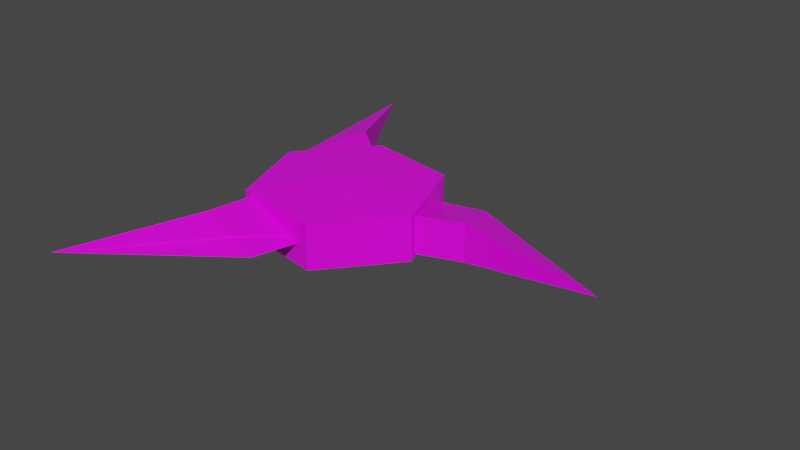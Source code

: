 # Source: sharp.blend  (saved by Blender 2.92.15; exported with 4.5.12 LTS)
import bpy
from mathutils import Matrix  # noqa: F401  (used for matrix-valued properties, if any)

bpy.ops.wm.read_factory_settings(use_empty=True)
scene = bpy.context.scene
scene.name = 'Scene'

# ---- collections
col_collection = bpy.data.collections.new('Collection'); scene.collection.children.link(col_collection)

# ---- images (referenced by path relative to the original .blend; pixels are not part of the script)
import os
ASSET_DIR = os.environ.get("B2B_ASSET_DIR", "")  # directory of the original .blend (textures are referenced by path, not embedded)
HERE = os.path.dirname(os.path.abspath(__file__))  # packed textures are extracted next to this script under _unpacked/

def load_image(name, relpath, width, height, colorspace="sRGB"):
    """Load a texture the original file referenced (path relative to the .blend, or extracted next to this script)."""
    p = next((c for c in (os.path.join(HERE, relpath), os.path.join(ASSET_DIR, relpath)) if relpath and os.path.exists(c)), "")
    if p:
        img = bpy.data.images.load(p, check_existing=True)
        img.name = name
    else:  # same state as the original file: an image datablock whose file is absent (Cycles renders it pink)
        img = bpy.data.images.new(name, width, height)
        img.source = "FILE"
        img.filepath = "//" + (relpath or name)
    img.colorspace_settings.name = colorspace
    return img
img_palette_png = load_image('palette.png', 'palette.png', 1024, 1024, 'sRGB')

# ---- materials (node trees are filled in below, after node groups)
mat_material = bpy.data.materials.new('Material')
mat_material.alpha_threshold = 0.0
mat_material.use_transparent_shadow = False
mat_material.line_color = (0.0, 0.0, 0.0, 1.0)

# ---- material node trees
mat_material.use_nodes = True; mat_material.node_tree.nodes.clear()
_N = mat_material.node_tree.nodes; _L = mat_material.node_tree.links
n0 = _N.new('ShaderNodeOutputMaterial'); n0.name = 'Material Output'; n0.location = (300, 300)
n1 = _N.new('ShaderNodeBsdfPrincipled'); n1.name = 'Principled BSDF'; n1.location = (10, 300)
n1.distribution = 'GGX'
n1.subsurface_method = 'BURLEY'
n1.inputs[2].default_value = 0.4
n1.inputs[3].default_value = 1.45
n1.inputs[27].default_value = (0.0, 0.0, 0.0, 1.0)
n1.inputs[28].default_value = 1.0
n2 = _N.new('ShaderNodeTexImage'); n2.name = 'Image Texture'; n2.location = (-358, 65)
n2.image = img_palette_png
n2.interpolation = 'Closest'
_L.new(n1.outputs[0], n0.inputs[0])
_L.new(n2.outputs[0], n1.inputs[0])
n0.is_active_output = True

# ---- world
world_world = bpy.data.worlds.new('World'); scene.world = world_world
world_world.use_nodes = True; world_world.node_tree.nodes.clear()
_N = world_world.node_tree.nodes; _L = world_world.node_tree.links
n0 = _N.new('ShaderNodeOutputWorld'); n0.name = 'World Output'; n0.location = (300, 300)
n1 = _N.new('ShaderNodeBackground'); n1.name = 'Background'; n1.location = (10, 300)
n1.inputs[0].default_value = (0.05088, 0.05088, 0.05088, 1.0)
_L.new(n1.outputs[0], n0.inputs[0])
n0.is_active_output = True
world_world.color = (0.05088, 0.05088, 0.05088)
world_world.use_sun_shadow = False
world_world.sun_shadow_jitter_overblur = 0.0

# ---- meshes
me_cube = bpy.data.meshes.new('Cube')
me_cube.from_pydata([(1.109e-08, -6.44e-09, -0.06562), (1.109e-08, -6.44e-09, 0.06562), (-0.07482, 0.2056, -0.0525), (-0.07482, 0.2056, 0.0525), (0.1406, 0.1676, -0.0525), (0.1406, 0.1676, 0.0525), (0.2154, -0.03799, -0.0525), (0.2154, -0.03799, 0.0525), (0.07482, -0.2056, -0.0525), (0.07482, -0.2056, 0.0525), (-0.1406, -0.1676, -0.0525), (-0.1406, -0.1676, 0.0525), (-0.2154, 0.03799, -0.0525), (-0.2154, 0.03799, 0.0525), (0.145, -0.04033, -0.035), (0.145, -0.04033, 0.035), (0.3095, 0.01953, -0.035), (0.3095, 0.01953, 0.035), (0.2796, 0.1018, -0.0175), (0.2796, 0.1018, 0.0175), (0.145, -0.04033, -1.341e-07), (0.2556, 0.1675, -1.341e-07), (0.3095, 0.01953, -1.341e-07), (0.145, -0.04033, -0.0455), (0.145, -0.04033, 0.0455), (0.08519, 0.1241, -1.341e-07), (0.2796, 0.1018, -0.02275), (0.2796, 0.1018, 0.02275), (0.3095, 0.01953, -0.0455), (0.3095, 0.01953, 0.0455), (0.6309, 0.006165, -1.341e-07), (-0.0376, 0.1458, -0.035), (-0.0376, 0.1458, 0.035), (-0.1501, 0.01171, -1.49e-08), (-0.1717, 0.2583, -0.035), (-0.1717, 0.2583, 0.035), (-0.2279, 0.1912, -0.0175), (-0.2279, 0.1912, 0.0175), (-0.3208, 0.5433, -1.49e-08), (-0.0376, 0.1458, -1.49e-08), (-0.2729, 0.1376, -1.49e-08), (-0.1717, 0.2583, -1.49e-08), (-0.0376, 0.1458, -0.0455), (-0.0376, 0.1458, 0.0455), (-0.2279, 0.1912, -0.02275), (-0.2279, 0.1912, 0.02275), (-0.1717, 0.2583, -0.0455), (-0.1717, 0.2583, 0.0455), (-0.1074, -0.1054, -0.035), (-0.1074, -0.1054, 0.035), (-0.1378, -0.2778, -0.035), (-0.1378, -0.2778, 0.035), (-0.05166, -0.293, -0.0175), (-0.05166, -0.293, 0.0175), (-0.1074, -0.1054, -1.49e-08), (0.01728, -0.3051, -1.49e-08), (-0.1378, -0.2778, -1.49e-08), (-0.3101, -0.5495, -1.49e-08), (0.0649, -0.1358, -1.49e-08), (-0.1074, -0.1054, -0.0455), (-0.1074, -0.1054, 0.0455), (-0.05166, -0.293, -0.02275), (-0.05166, -0.293, 0.02275), (-0.1378, -0.2778, -0.0455), (-0.1378, -0.2778, 0.0455)], [], [(0, 2, 4), (1, 5, 3), (3, 4, 2), (0, 4, 6), (1, 7, 5), (5, 6, 4), (0, 6, 8), (1, 9, 7), (7, 8, 6), (0, 8, 10), (1, 11, 9), (9, 10, 8), (0, 10, 12), (1, 13, 11), (11, 12, 10), (0, 12, 2), (1, 3, 13), (13, 2, 12), (20, 15, 25), (25, 19, 21), (17, 30, 29), (17, 20, 22), (25, 15, 24), (19, 25, 27), (30, 16, 28), (21, 19, 30), (22, 16, 30), (17, 22, 30), (18, 21, 30), (22, 14, 16), (25, 21, 18), (14, 20, 25), (28, 26, 30), (26, 23, 25), (27, 24, 29), (27, 29, 30), (18, 30, 26), (14, 28, 16), (14, 25, 23), (30, 19, 27), (25, 18, 26), (17, 24, 15), (39, 32, 33), (33, 37, 40), (35, 38, 47), (35, 39, 41), (33, 32, 43), (37, 33, 45), (38, 34, 46), (40, 37, 38), (41, 34, 38), (35, 41, 38), (36, 40, 38), (41, 31, 34), (33, 40, 36), (31, 39, 33), (46, 44, 38), (44, 42, 33), (45, 43, 47), (45, 47, 38), (36, 38, 44), (31, 46, 34), (31, 33, 42), (38, 37, 45), (33, 36, 44), (35, 43, 32), (54, 49, 58), (58, 53, 55), (51, 57, 64), (51, 54, 56), (58, 49, 60), (53, 58, 62), (57, 50, 63), (55, 53, 57), (56, 50, 57), (51, 56, 57), (52, 55, 57), (56, 48, 50), (58, 55, 52), (48, 54, 58), (63, 61, 57), (61, 59, 58), (62, 60, 64), (62, 64, 57), (52, 57, 61), (48, 63, 50), (48, 58, 59), (57, 53, 62), (58, 52, 61), (51, 60, 49), (35, 32, 39), (41, 39, 31), (44, 46, 42), (45, 33, 43), (31, 42, 46), (35, 47, 43), (17, 15, 20), (22, 20, 14), (26, 28, 23), (27, 25, 24), (14, 23, 28), (17, 29, 24), (51, 49, 54), (56, 54, 48), (61, 63, 59), (62, 58, 60), (48, 59, 63), (51, 64, 60), (3, 5, 4), (5, 7, 6), (7, 9, 8), (9, 11, 10), (11, 13, 12), (13, 3, 2)])
_uv = me_cube.uv_layers.new(name='UVMap')
_uv.uv.foreach_set('vector', [0.5372, 0.5794, 0.5372, 0.5794, 0.5372, 0.5794, 0.5372, 0.5794, 0.5372, 0.5794, 0.5372, 0.5794, 0.5372, 0.5794, 0.5372, 0.5794, 0.5372, 0.5794, 0.5372, 0.5794, 0.5372, 0.5794, 0.5372, 0.5794, 0.5372, 0.5794, 0.5372, 0.5794, 0.5372, 0.5794, 0.5372, 0.5794, 0.5372, 0.5794, 0.5372, 0.5794, 0.5372, 0.5794, 0.5372, 0.5794, 0.5372, 0.5794, 0.5372, 0.5794, 0.5372, 0.5794, 0.5372, 0.5794, 0.5372, 0.5794, 0.5372, 0.5794, 0.5372, 0.5794, 0.5372, 0.5794, 0.5372, 0.5794, 0.5372, 0.5794, 0.5372, 0.5794, 0.5372, 0.5794, 0.5372, 0.5794, 0.5372, 0.5794, 0.5372, 0.5794, 0.5372, 0.5794, 0.5372, 0.5794, 0.5372, 0.5794, 0.5372, 0.5794, 0.5372, 0.5794, 0.5372, 0.5794, 0.5372, 0.5794, 0.5372, 0.5794, 0.5372, 0.5794, 0.5372, 0.5794, 0.5372, 0.5794, 0.5372, 0.5794, 0.5372, 0.5794, 0.5372, 0.5794, 0.5372, 0.5794, 0.5372, 0.5794, 0.5372, 0.5794, 0.5372, 0.5794, 0.5372, 0.5794, 0.8224, 0.5496, 0.8224, 0.5496, 0.8224, 0.5496, 0.3224, 0.9246, 0.3224, 0.9246, 0.3224, 0.9246, 0.8224, 0.5496, 0.8224, 0.5496, 0.8224, 0.5496, 0.8224, 0.5496, 0.8224, 0.5496, 0.8224, 0.5496, 0.8224, 0.5496, 0.8224, 0.5496, 0.8224, 0.5496, 0.6974, 0.5496, 0.6974, 0.5496, 0.6974, 0.5496, 0.8224, 0.5496, 0.8224, 0.5496, 0.8224, 0.5496, 0.3224, 0.9246, 0.3224, 0.9246, 0.3224, 0.9246, 0.8224, 0.5496, 0.8224, 0.5496, 0.8224, 0.5496, 0.8224, 0.5496, 0.8224, 0.5496, 0.8224, 0.5496, 0.3224, 0.9246, 0.3224, 0.9246, 0.3224, 0.9246, 0.8224, 0.5496, 0.8224, 0.5496, 0.8224, 0.5496, 0.3224, 0.9246, 0.3224, 0.9246, 0.3224, 0.9246, 0.8224, 0.5496, 0.8224, 0.5496, 0.8224, 0.5496, 0.8224, 0.5496, 0.8224, 0.5496, 0.8224, 0.5496, 0.8224, 0.5496, 0.8224, 0.5496, 0.8224, 0.5496, 0.8224, 0.5496, 0.8224, 0.5496, 0.8224, 0.5496, 0.8224, 0.5496, 0.8224, 0.5496, 0.8224, 0.5496, 0.6974, 0.5496, 0.6974, 0.5496, 0.6974, 0.5496, 0.8224, 0.5496, 0.8224, 0.5496, 0.8224, 0.5496, 0.8224, 0.5496, 0.8224, 0.5496, 0.8224, 0.5496, 0.6974, 0.5496, 0.6974, 0.5496, 0.6974, 0.5496, 0.6974, 0.5496, 0.6974, 0.5496, 0.6974, 0.5496, 0.8224, 0.5496, 0.8224, 0.5496, 0.8224, 0.5496, 0.8224, 0.5496, 0.8224, 0.5496, 0.8224, 0.5496, 0.3224, 0.9246, 0.3224, 0.9246, 0.3224, 0.9246, 0.8224, 0.5496, 0.8224, 0.5496, 0.8224, 0.5496, 0.8224, 0.5496, 0.8224, 0.5496, 0.8224, 0.5496, 0.8224, 0.5496, 0.8224, 0.5496, 0.8224, 0.5496, 0.6974, 0.5496, 0.6974, 0.5496, 0.6974, 0.5496, 0.8224, 0.5496, 0.8224, 0.5496, 0.8224, 0.5496, 0.3224, 0.9246, 0.3224, 0.9246, 0.3224, 0.9246, 0.8224, 0.5496, 0.8224, 0.5496, 0.8224, 0.5496, 0.8224, 0.5496, 0.8224, 0.5496, 0.8224, 0.5496, 0.3224, 0.9246, 0.3224, 0.9246, 0.3224, 0.9246, 0.8224, 0.5496, 0.8224, 0.5496, 0.8224, 0.5496, 0.3224, 0.9246, 0.3224, 0.9246, 0.3224, 0.9246, 0.8224, 0.5496, 0.8224, 0.5496, 0.8224, 0.5496, 0.8224, 0.5496, 0.8224, 0.5496, 0.8224, 0.5496, 0.8224, 0.5496, 0.8224, 0.5496, 0.8224, 0.5496, 0.8224, 0.5496, 0.8224, 0.5496, 0.8224, 0.5496, 0.8224, 0.5496, 0.8224, 0.5496, 0.8224, 0.5496, 0.6974, 0.5496, 0.6974, 0.5496, 0.6974, 0.5496, 0.8224, 0.5496, 0.8224, 0.5496, 0.8224, 0.5496, 0.8224, 0.5496, 0.8224, 0.5496, 0.8224, 0.5496, 0.6974, 0.5496, 0.6974, 0.5496, 0.6974, 0.5496, 0.6974, 0.5496, 0.6974, 0.5496, 0.6974, 0.5496, 0.8224, 0.5496, 0.8224, 0.5496, 0.8224, 0.5496, 0.8224, 0.5496, 0.8224, 0.5496, 0.8224, 0.5496, 0.3224, 0.9246, 0.3224, 0.9246, 0.3224, 0.9246, 0.8224, 0.5496, 0.8224, 0.5496, 0.8224, 0.5496, 0.8224, 0.5496, 0.8224, 0.5496, 0.8224, 0.5496, 0.8224, 0.5496, 0.8224, 0.5496, 0.8224, 0.5496, 0.6974, 0.5496, 0.6974, 0.5496, 0.6974, 0.5496, 0.8224, 0.5496, 0.8224, 0.5496, 0.8224, 0.5496, 0.3224, 0.9246, 0.3224, 0.9246, 0.3224, 0.9246, 0.8224, 0.5496, 0.8224, 0.5496, 0.8224, 0.5496, 0.8224, 0.5496, 0.8224, 0.5496, 0.8224, 0.5496, 0.3224, 0.9246, 0.3224, 0.9246, 0.3224, 0.9246, 0.8224, 0.5496, 0.8224, 0.5496, 0.8224, 0.5496, 0.3224, 0.9246, 0.3224, 0.9246, 0.3224, 0.9246, 0.8224, 0.5496, 0.8224, 0.5496, 0.8224, 0.5496, 0.8224, 0.5496, 0.8224, 0.5496, 0.8224, 0.5496, 0.8224, 0.5496, 0.8224, 0.5496, 0.8224, 0.5496, 0.8224, 0.5496, 0.8224, 0.5496, 0.8224, 0.5496, 0.8224, 0.5496, 0.8224, 0.5496, 0.8224, 0.5496, 0.6974, 0.5496, 0.6974, 0.5496, 0.6974, 0.5496, 0.8224, 0.5496, 0.8224, 0.5496, 0.8224, 0.5496, 0.8224, 0.5496, 0.8224, 0.5496, 0.8224, 0.5496, 0.6974, 0.5496, 0.6974, 0.5496, 0.6974, 0.5496, 0.6974, 0.5496, 0.6974, 0.5496, 0.6974, 0.5496, 0.8224, 0.5496, 0.8224, 0.5496, 0.8224, 0.5496, 0.8224, 0.5496, 0.8224, 0.5496, 0.8224, 0.5496, 0.8224, 0.5496, 0.8224, 0.5496, 0.8224, 0.5496, 0.8224, 0.5496, 0.8224, 0.5496, 0.8224, 0.5496, 0.8224, 0.5496, 0.8224, 0.5496, 0.8224, 0.5496, 0.8224, 0.5496, 0.8224, 0.5496, 0.8224, 0.5496, 0.8224, 0.5496, 0.8224, 0.5496, 0.8224, 0.5496, 0.8224, 0.5496, 0.8224, 0.5496, 0.8224, 0.5496, 0.8224, 0.5496, 0.8224, 0.5496, 0.8224, 0.5496, 0.8224, 0.5496, 0.8224, 0.5496, 0.8224, 0.5496, 0.8224, 0.5496, 0.8224, 0.5496, 0.8224, 0.5496, 0.8224, 0.5496, 0.8224, 0.5496, 0.8224, 0.5496, 0.8224, 0.5496, 0.8224, 0.5496, 0.8224, 0.5496, 0.8224, 0.5496, 0.8224, 0.5496, 0.8224, 0.5496, 0.8224, 0.5496, 0.8224, 0.5496, 0.8224, 0.5496, 0.8224, 0.5496, 0.8224, 0.5496, 0.8224, 0.5496, 0.8224, 0.5496, 0.8224, 0.5496, 0.8224, 0.5496, 0.8224, 0.5496, 0.8224, 0.5496, 0.8224, 0.5496, 0.8224, 0.5496, 0.8224, 0.5496, 0.8224, 0.5496, 0.5372, 0.5794, 0.5372, 0.5794, 0.5372, 0.5794, 0.5372, 0.5794, 0.5372, 0.5794, 0.5372, 0.5794, 0.5372, 0.5794, 0.5372, 0.5794, 0.5372, 0.5794, 0.5372, 0.5794, 0.5372, 0.5794, 0.5372, 0.5794, 0.5372, 0.5794, 0.5372, 0.5794, 0.5372, 0.5794, 0.5372, 0.5794, 0.5372, 0.5794, 0.5372, 0.5794])
me_cube.materials.append(mat_material)
me_cube.use_remesh_preserve_volume = False
me_cube.use_remesh_preserve_attributes = False
me_cube.use_mirror_vertex_groups = False
me_cube.update()

# ---- objects
ob_cube = bpy.data.objects.new('Cube', me_cube)

# ---- transforms, parenting, visibility, modifiers, constraints
ob_cube.location = (0.0, 0.0, 0.06562)
ob_cube.scale = (1.0, 1.0, 1.0)
ob_cube.lock_rotations_4d = False
ob_cube.empty_display_type = 'ARROWS'
ob_cube.lineart.crease_threshold = 0.0

# ---- collection membership
col_collection.objects.link(ob_cube)

# ---- scene / render settings (as saved in the file)
scene.frame_start = 1; scene.frame_end = 250; scene.frame_set(1)
scene.render.engine = 'BLENDER_EEVEE_NEXT'
scene.cycles.use_denoising = False
scene.cycles.samples = 128
scene.cycles.sampling_pattern = 'TABULATED_SOBOL'
scene.cycles.use_adaptive_sampling = False
scene.cycles.use_light_tree = False
scene.view_settings.view_transform = 'Filmic'
bpy.context.view_layer.update()

# ---- added for rendering (the .blend has no active camera and no usable light): camera, sun
cam_auto = bpy.data.cameras.new('AutoCamera')
cam_auto.lens = 50.0
cam_auto.sensor_width = 36.0
cam_auto.clip_end = 1000.0
ob_auto_camera = bpy.data.objects.new('AutoCamera', cam_auto)
scene.collection.objects.link(ob_auto_camera)
ob_auto_camera.location = (1.50136, -1.61864, 1.14266)
ob_auto_camera.rotation_euler = (1.09748, -7.21219e-08, 0.694738)
scene.camera = ob_auto_camera
light_auto_sun = bpy.data.lights.new('AutoSun', 'SUN')
light_auto_sun.energy = 3.0
light_auto_sun.angle = 0.0523599
ob_auto_sun = bpy.data.objects.new('AutoSun', light_auto_sun)
scene.collection.objects.link(ob_auto_sun)
ob_auto_sun.rotation_euler = (0.872665, 0.174533, 0.523599)
bpy.context.view_layer.update()
